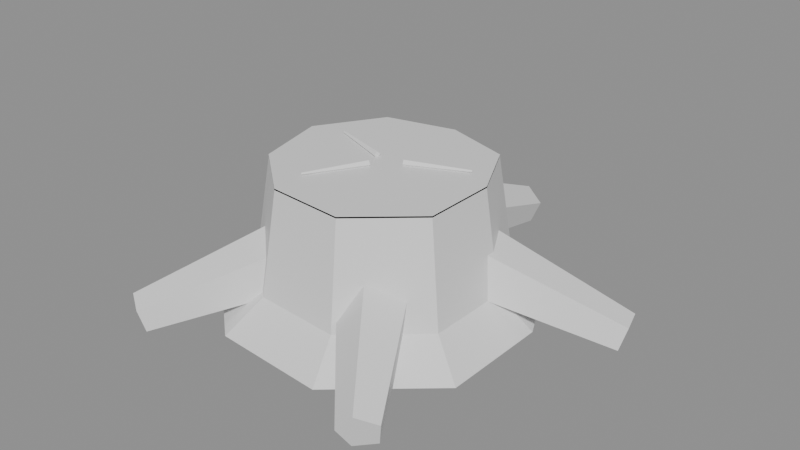 # Source: LowCutStump.blend  (saved by Blender 5.2.44; exported with 4.5.12 LTS)
import bpy
from mathutils import Matrix  # noqa: F401  (used for matrix-valued properties, if any)

bpy.ops.wm.read_factory_settings(use_empty=True)
scene = bpy.context.scene
scene.name = 'Scene'

# ---- materials (node trees are filled in below, after node groups)
mat_alpinetreepalette = bpy.data.materials.new('AlpineTreePalette')
mat_alpinetreepalette.roughness = 0.5

# ---- material node trees
mat_alpinetreepalette.use_nodes = True; mat_alpinetreepalette.node_tree.nodes.clear()
_N = mat_alpinetreepalette.node_tree.nodes; _L = mat_alpinetreepalette.node_tree.links
n0 = _N.new('ShaderNodeBsdfPrincipled'); n0.name = 'Principled BSDF'; n0.location = (-200, 100)
n0.inputs[10].default_value = 0.005
n1 = _N.new('ShaderNodeOutputMaterial'); n1.name = 'Material Output'; n1.location = (200, 100)
n2 = _N.new('ShaderNodeNormalMap'); n2.name = 'Normal Map'; n2.location = (-600, -600)
n2.label = 'Normal/Map'
n2.width = 160
n2.inputs[0].default_value = 0.0
_L.new(n0.outputs[0], n1.inputs[0])
_L.new(n2.outputs[0], n0.inputs[5])
n1.is_active_output = True

# ---- meshes
me_21_low_cut_stump___tree_or_wood_001 = bpy.data.meshes.new('21 Low Cut Stump | Tree or Wood.001')
me_21_low_cut_stump___tree_or_wood_001.from_pydata([(0.6287, 0.05394, -0.1079), (0.4319, 0.05394, -0.51), (0.002924, 0.05394, -0.6451), (-0.4489, 0.05394, -0.5399), (-0.7076, 0.05394, -0.1281), (-0.6019, 0.05394, 0.3439), (-0.2408, 0.05394, 0.6524), (0.2479, 0.05394, 0.6909), (0.6247, 0.05394, 0.3645), (0.482, 0.1749, -0.08274), (0.3311, 0.1749, -0.391), (0.002242, 0.1749, -0.4945), (-0.3441, 0.1749, -0.4139), (-0.5425, 0.1749, -0.0982), (-0.4615, 0.1749, 0.2636), (-0.1846, 0.1749, 0.5001), (0.1901, 0.1749, 0.5297), (0.479, 0.1749, 0.2794), (0.4191, 0.6039, -0.07195), (0.288, 0.6039, -0.34), (0.001949, 0.6039, -0.43), (-0.2992, 0.6039, -0.3599), (-0.4718, 0.6039, -0.08539), (-0.4013, 0.6039, 0.2293), (-0.1605, 0.6039, 0.4349), (0.1653, 0.6039, 0.4606), (0.4165, 0.6039, 0.243), (0.4191, 0.6099, -0.07195), (0.288, 0.6099, -0.34), (0.001949, 0.6099, -0.43), (-0.2992, 0.6099, -0.3599), (-0.4718, 0.6099, -0.08539), (-0.4013, 0.6099, 0.2293), (-0.1605, 0.6099, 0.4349), (0.1653, 0.6099, 0.4606), (0.4165, 0.6099, 0.243), (0.3311, 0.6099, -0.05684), (0.2275, 0.6099, -0.2686), (0.00154, 0.6099, -0.3397), (-0.2364, 0.6099, -0.2843), (-0.3727, 0.6099, -0.06746), (-0.317, 0.6099, 0.1811), (-0.1268, 0.6099, 0.3436), (0.1306, 0.6099, 0.3639), (0.329, 0.6099, 0.192), (0.2557, 0.6099, -0.04389), (0.1757, 0.6099, -0.2074), (0.001189, 0.6099, -0.2623), (-0.1825, 0.6099, -0.2196), (-0.2878, 0.6099, -0.05209), (-0.2448, 0.6099, 0.1398), (-0.09792, 0.6099, 0.2653), (0.1008, 0.6099, 0.281), (0.2541, 0.6099, 0.1482), (0.1341, 0.6099, -0.02302), (0.09214, 0.6099, -0.1088), (0.0006238, 0.6099, -0.1376), (-0.09576, 0.6099, -0.1152), (-0.151, 0.6099, -0.02732), (-0.1284, 0.6099, 0.07336), (-0.05137, 0.6099, 0.1392), (0.05289, 0.6099, 0.1474), (0.1333, 0.6099, 0.07776), (0.8979, 0.0, -0.2855), (0.9364, 0.04783, -0.2099), (0.9562, 0.1387, -0.2388), (0.9299, 0.147, -0.3322), (0.8939, 0.06127, -0.361), (0.1698, 0.1436, -0.06797), (0.2468, 0.2392, 0.08309), (0.2864, 0.4209, 0.02539), (0.2339, 0.4375, -0.1613), (0.1618, 0.2661, -0.219), (0.01368, 0.1582, -0.9899), (-0.06506, 0.1031, -0.9743), (-0.03499, 0.01463, -0.9471), (0.06234, 0.01501, -0.9459), (0.09242, 0.1037, -0.9723), (0.003257, 0.46, -0.2779), (-0.1542, 0.3498, -0.2468), (-0.09407, 0.1728, -0.1925), (0.1006, 0.1736, -0.1899), (0.1607, 0.351, -0.2427), (-0.9396, 0.1578, -0.3115), (-0.9453, 0.09592, -0.2366), (-0.9083, 0.01056, -0.2652), (-0.8797, 0.0197, -0.3578), (-0.899, 0.1107, -0.3864), (-0.2681, 0.4592, -0.07416), (-0.2796, 0.3354, 0.07564), (-0.2056, 0.1647, 0.01842), (-0.1483, 0.183, -0.1667), (-0.187, 0.365, -0.224), (-0.6161, 0.1529, 0.7734), (-0.5365, 0.129, 0.824), (-0.5153, 0.03594, 0.8047), (-0.5819, 0.002335, 0.7421), (-0.6442, 0.0746, 0.7228), (-0.2124, 0.4493, 0.1841), (-0.0531, 0.4015, 0.2853), (-0.01086, 0.2154, 0.2467), (-0.1441, 0.1482, 0.1216), (-0.2686, 0.2928, 0.08296), (0.5182, 0.005619, 0.7895), (0.4902, 0.0849, 0.8385), (0.5541, 0.1559, 0.8198), (0.6215, 0.1206, 0.7592), (0.5993, 0.02767, 0.7404), (0.05561, 0.1548, 0.188), (-0.0003356, 0.3134, 0.2861), (0.1273, 0.4555, 0.2486), (0.2622, 0.3847, 0.1273), (0.2179, 0.1989, 0.08986), (0.06355, 0.6309, -0.02687), (0.06901, 0.6169, -0.01398), (0.06355, 0.6029, -0.02687), (0.0581, 0.6169, -0.03976), (0.3093, 0.6219, -0.1308), (0.3112, 0.6169, -0.1262), (0.3093, 0.6119, -0.1308), (0.3073, 0.6169, -0.1354), (-0.06501, 0.6029, -0.02311), (-0.0697, 0.6169, -0.009923), (-0.06501, 0.6309, -0.02311), (-0.06032, 0.6169, -0.03631), (-0.3164, 0.6119, -0.1125), (-0.3181, 0.6169, -0.1078), (-0.3164, 0.6219, -0.1125), (-0.3147, 0.6169, -0.1172), (-0.03383, 0.6029, 0.06014), (-0.02163, 0.6169, 0.067), (-0.03383, 0.6309, 0.06014), (-0.04603, 0.6169, 0.05328), (-0.1646, 0.6119, 0.2927), (-0.1603, 0.6169, 0.2951), (-0.1646, 0.6219, 0.2927), (-0.169, 0.6169, 0.2902)], [], [(0, 1, 10, 9), (1, 2, 11, 10), (2, 3, 12, 11), (3, 4, 13, 12), (4, 5, 14, 13), (5, 6, 15, 14), (6, 7, 16, 15), (7, 8, 17, 16), (8, 0, 9, 17), (9, 10, 19, 18), (10, 11, 20, 19), (11, 12, 21, 20), (12, 13, 22, 21), (13, 14, 23, 22), (14, 15, 24, 23), (15, 16, 25, 24), (16, 17, 26, 25), (17, 9, 18, 26), (8, 7, 6, 5, 4, 3, 2, 1, 0), (27, 28, 37, 36), (28, 29, 38, 37), (29, 30, 39, 38), (30, 31, 40, 39), (31, 32, 41, 40), (32, 33, 42, 41), (33, 34, 43, 42), (34, 35, 44, 43), (35, 27, 36, 44), (36, 37, 46, 45), (37, 38, 47, 46), (38, 39, 48, 47), (39, 40, 49, 48), (40, 41, 50, 49), (41, 42, 51, 50), (42, 43, 52, 51), (43, 44, 53, 52), (44, 36, 45, 53), (45, 46, 55, 54), (46, 47, 56, 55), (47, 48, 57, 56), (48, 49, 58, 57), (49, 50, 59, 58), (50, 51, 60, 59), (51, 52, 61, 60), (52, 53, 62, 61), (53, 45, 54, 62), (54, 55, 56, 57, 58, 59, 60, 61, 62), (63, 64, 69, 68), (64, 65, 70, 69), (65, 66, 71, 70), (66, 67, 72, 71), (67, 63, 68, 72), (67, 66, 65, 64, 63), (68, 69, 70, 71, 72), (73, 74, 79, 78), (74, 75, 80, 79), (75, 76, 81, 80), (76, 77, 82, 81), (77, 73, 78, 82), (77, 76, 75, 74, 73), (78, 79, 80, 81, 82), (83, 84, 89, 88), (84, 85, 90, 89), (85, 86, 91, 90), (86, 87, 92, 91), (87, 83, 88, 92), (87, 86, 85, 84, 83), (88, 89, 90, 91, 92), (93, 94, 99, 98), (94, 95, 100, 99), (95, 96, 101, 100), (96, 97, 102, 101), (97, 93, 98, 102), (97, 96, 95, 94, 93), (98, 99, 100, 101, 102), (103, 104, 109, 108), (104, 105, 110, 109), (105, 106, 111, 110), (106, 107, 112, 111), (107, 103, 108, 112), (107, 106, 105, 104, 103), (108, 109, 110, 111, 112), (113, 114, 118, 117), (114, 115, 119, 118), (115, 116, 120, 119), (116, 113, 117, 120), (116, 115, 114, 113), (117, 118, 119, 120), (121, 122, 126, 125), (122, 123, 127, 126), (123, 124, 128, 127), (124, 121, 125, 128), (124, 123, 122, 121), (125, 126, 127, 128), (129, 130, 134, 133), (130, 131, 135, 134), (131, 132, 136, 135), (132, 129, 133, 136), (132, 131, 130, 129), (133, 134, 135, 136)])
_uv = me_21_low_cut_stump___tree_or_wood_001.uv_layers.new(name='PaletteUV')
_uv.uv.foreach_set('vector', [0.1562, 0.5, 0.1562, 0.5, 0.1562, 0.5, 0.1562, 0.5, 0.03125, 0.5, 0.03125, 0.5, 0.03125, 0.5, 0.03125, 0.5, 0.1562, 0.5, 0.1562, 0.5, 0.1562, 0.5, 0.1562, 0.5, 0.1562, 0.5, 0.1562, 0.5, 0.1562, 0.5, 0.1562, 0.5, 0.1562, 0.5, 0.1562, 0.5, 0.1562, 0.5, 0.1562, 0.5, 0.03125, 0.5, 0.03125, 0.5, 0.03125, 0.5, 0.03125, 0.5, 0.1562, 0.5, 0.1562, 0.5, 0.1562, 0.5, 0.1562, 0.5, 0.1562, 0.5, 0.1562, 0.5, 0.1562, 0.5, 0.1562, 0.5, 0.1562, 0.5, 0.1562, 0.5, 0.1562, 0.5, 0.1562, 0.5, 0.03125, 0.5, 0.03125, 0.5, 0.03125, 0.5, 0.03125, 0.5, 0.1562, 0.5, 0.1562, 0.5, 0.1562, 0.5, 0.1562, 0.5, 0.1562, 0.5, 0.1562, 0.5, 0.1562, 0.5, 0.1562, 0.5, 0.1562, 0.5, 0.1562, 0.5, 0.1562, 0.5, 0.1562, 0.5, 0.03125, 0.5, 0.03125, 0.5, 0.03125, 0.5, 0.03125, 0.5, 0.1562, 0.5, 0.1562, 0.5, 0.1562, 0.5, 0.1562, 0.5, 0.1562, 0.5, 0.1562, 0.5, 0.1562, 0.5, 0.1562, 0.5, 0.1562, 0.5, 0.1562, 0.5, 0.1562, 0.5, 0.1562, 0.5, 0.03125, 0.5, 0.03125, 0.5, 0.03125, 0.5, 0.03125, 0.5, 0.1562, 0.5, 0.1562, 0.5, 0.1562, 0.5, 0.1562, 0.5, 0.1562, 0.5, 0.1562, 0.5, 0.1562, 0.5, 0.1562, 0.5, 0.1562, 0.5, 0.2812, 0.5, 0.2812, 0.5, 0.2812, 0.5, 0.2812, 0.5, 0.2812, 0.5, 0.2812, 0.5, 0.2812, 0.5, 0.2812, 0.5, 0.2812, 0.5, 0.2812, 0.5, 0.2812, 0.5, 0.2812, 0.5, 0.2812, 0.5, 0.2812, 0.5, 0.2812, 0.5, 0.2812, 0.5, 0.2812, 0.5, 0.2812, 0.5, 0.2812, 0.5, 0.2812, 0.5, 0.2812, 0.5, 0.2812, 0.5, 0.2812, 0.5, 0.2812, 0.5, 0.2812, 0.5, 0.2812, 0.5, 0.2812, 0.5, 0.2812, 0.5, 0.2812, 0.5, 0.2812, 0.5, 0.2812, 0.5, 0.2812, 0.5, 0.2812, 0.5, 0.2812, 0.5, 0.2812, 0.5, 0.2812, 0.5, 0.2188, 0.5, 0.2188, 0.5, 0.2188, 0.5, 0.2188, 0.5, 0.2188, 0.5, 0.2188, 0.5, 0.2188, 0.5, 0.2188, 0.5, 0.2188, 0.5, 0.2188, 0.5, 0.2188, 0.5, 0.2188, 0.5, 0.2188, 0.5, 0.2188, 0.5, 0.2188, 0.5, 0.2188, 0.5, 0.2188, 0.5, 0.2188, 0.5, 0.2188, 0.5, 0.2188, 0.5, 0.2188, 0.5, 0.2188, 0.5, 0.2188, 0.5, 0.2188, 0.5, 0.2188, 0.5, 0.2188, 0.5, 0.2188, 0.5, 0.2188, 0.5, 0.2188, 0.5, 0.2188, 0.5, 0.2188, 0.5, 0.2188, 0.5, 0.2188, 0.5, 0.2188, 0.5, 0.2188, 0.5, 0.2188, 0.5, 0.2812, 0.5, 0.2812, 0.5, 0.2812, 0.5, 0.2812, 0.5, 0.2812, 0.5, 0.2812, 0.5, 0.2812, 0.5, 0.2812, 0.5, 0.2812, 0.5, 0.2812, 0.5, 0.2812, 0.5, 0.2812, 0.5, 0.2812, 0.5, 0.2812, 0.5, 0.2812, 0.5, 0.2812, 0.5, 0.2812, 0.5, 0.2812, 0.5, 0.2812, 0.5, 0.2812, 0.5, 0.2812, 0.5, 0.2812, 0.5, 0.2812, 0.5, 0.2812, 0.5, 0.2812, 0.5, 0.2812, 0.5, 0.2812, 0.5, 0.2812, 0.5, 0.2812, 0.5, 0.2812, 0.5, 0.2812, 0.5, 0.2812, 0.5, 0.2812, 0.5, 0.2812, 0.5, 0.2812, 0.5, 0.2812, 0.5, 0.2812, 0.5, 0.2812, 0.5, 0.2812, 0.5, 0.2812, 0.5, 0.2812, 0.5, 0.2812, 0.5, 0.2812, 0.5, 0.2812, 0.5, 0.2812, 0.5, 0.1562, 0.5, 0.1562, 0.5, 0.1562, 0.5, 0.1562, 0.5, 0.1562, 0.5, 0.1562, 0.5, 0.1562, 0.5, 0.1562, 0.5, 0.1562, 0.5, 0.1562, 0.5, 0.1562, 0.5, 0.1562, 0.5, 0.1562, 0.5, 0.1562, 0.5, 0.1562, 0.5, 0.1562, 0.5, 0.1562, 0.5, 0.1562, 0.5, 0.1562, 0.5, 0.1562, 0.5, 0.1562, 0.5, 0.1562, 0.5, 0.1562, 0.5, 0.1562, 0.5, 0.1562, 0.5, 0.1562, 0.5, 0.1562, 0.5, 0.1562, 0.5, 0.1562, 0.5, 0.1562, 0.5, 0.1562, 0.5, 0.1562, 0.5, 0.1562, 0.5, 0.1562, 0.5, 0.1562, 0.5, 0.1562, 0.5, 0.1562, 0.5, 0.1562, 0.5, 0.1562, 0.5, 0.1562, 0.5, 0.1562, 0.5, 0.1562, 0.5, 0.1562, 0.5, 0.1562, 0.5, 0.1562, 0.5, 0.1562, 0.5, 0.1562, 0.5, 0.1562, 0.5, 0.1562, 0.5, 0.1562, 0.5, 0.1562, 0.5, 0.1562, 0.5, 0.1562, 0.5, 0.1562, 0.5, 0.1562, 0.5, 0.1562, 0.5, 0.1562, 0.5, 0.1562, 0.5, 0.1562, 0.5, 0.1562, 0.5, 0.1562, 0.5, 0.1562, 0.5, 0.1562, 0.5, 0.1562, 0.5, 0.1562, 0.5, 0.1562, 0.5, 0.1562, 0.5, 0.1562, 0.5, 0.1562, 0.5, 0.1562, 0.5, 0.1562, 0.5, 0.1562, 0.5, 0.1562, 0.5, 0.1562, 0.5, 0.1562, 0.5, 0.1562, 0.5, 0.1562, 0.5, 0.1562, 0.5, 0.1562, 0.5, 0.1562, 0.5, 0.1562, 0.5, 0.1562, 0.5, 0.1562, 0.5, 0.1562, 0.5, 0.1562, 0.5, 0.1562, 0.5, 0.1562, 0.5, 0.1562, 0.5, 0.1562, 0.5, 0.1562, 0.5, 0.1562, 0.5, 0.1562, 0.5, 0.1562, 0.5, 0.1562, 0.5, 0.1562, 0.5, 0.1562, 0.5, 0.1562, 0.5, 0.1562, 0.5, 0.1562, 0.5, 0.1562, 0.5, 0.1562, 0.5, 0.1562, 0.5, 0.1562, 0.5, 0.1562, 0.5, 0.1562, 0.5, 0.1562, 0.5, 0.1562, 0.5, 0.1562, 0.5, 0.1562, 0.5, 0.1562, 0.5, 0.1562, 0.5, 0.1562, 0.5, 0.1562, 0.5, 0.1562, 0.5, 0.1562, 0.5, 0.1562, 0.5, 0.1562, 0.5, 0.1562, 0.5, 0.1562, 0.5, 0.1562, 0.5, 0.1562, 0.5, 0.1562, 0.5, 0.1562, 0.5, 0.1562, 0.5, 0.1562, 0.5, 0.1562, 0.5, 0.1562, 0.5, 0.1562, 0.5, 0.1562, 0.5, 0.1562, 0.5, 0.1562, 0.5, 0.1562, 0.5, 0.1562, 0.5, 0.1562, 0.5, 0.1562, 0.5, 0.1562, 0.5, 0.1562, 0.5, 0.1562, 0.5, 0.1562, 0.5, 0.1562, 0.5, 0.1562, 0.5, 0.1562, 0.5, 0.1562, 0.5, 0.1562, 0.5, 0.1562, 0.5, 0.1562, 0.5, 0.1562, 0.5, 0.1562, 0.5, 0.1562, 0.5, 0.1562, 0.5, 0.09375, 0.5, 0.09375, 0.5, 0.09375, 0.5, 0.09375, 0.5, 0.09375, 0.5, 0.09375, 0.5, 0.09375, 0.5, 0.09375, 0.5, 0.09375, 0.5, 0.09375, 0.5, 0.09375, 0.5, 0.09375, 0.5, 0.09375, 0.5, 0.09375, 0.5, 0.09375, 0.5, 0.09375, 0.5, 0.09375, 0.5, 0.09375, 0.5, 0.09375, 0.5, 0.09375, 0.5, 0.09375, 0.5, 0.09375, 0.5, 0.09375, 0.5, 0.09375, 0.5, 0.09375, 0.5, 0.09375, 0.5, 0.09375, 0.5, 0.09375, 0.5, 0.09375, 0.5, 0.09375, 0.5, 0.09375, 0.5, 0.09375, 0.5, 0.09375, 0.5, 0.09375, 0.5, 0.09375, 0.5, 0.09375, 0.5, 0.09375, 0.5, 0.09375, 0.5, 0.09375, 0.5, 0.09375, 0.5, 0.09375, 0.5, 0.09375, 0.5, 0.09375, 0.5, 0.09375, 0.5, 0.09375, 0.5, 0.09375, 0.5, 0.09375, 0.5, 0.09375, 0.5, 0.09375, 0.5, 0.09375, 0.5, 0.09375, 0.5, 0.09375, 0.5, 0.09375, 0.5, 0.09375, 0.5, 0.09375, 0.5, 0.09375, 0.5, 0.09375, 0.5, 0.09375, 0.5, 0.09375, 0.5, 0.09375, 0.5, 0.09375, 0.5, 0.09375, 0.5, 0.09375, 0.5, 0.09375, 0.5, 0.09375, 0.5, 0.09375, 0.5, 0.09375, 0.5, 0.09375, 0.5, 0.09375, 0.5, 0.09375, 0.5, 0.09375, 0.5, 0.09375, 0.5])
me_21_low_cut_stump___tree_or_wood_001.materials.append(mat_alpinetreepalette)
me_21_low_cut_stump___tree_or_wood_001.update()
me_21_low_cut_stump___tree_or_wood_001.normals_split_custom_set([tuple(v) for v in zip(*[iter([0.5806, 0.763, -0.2841, 0.5806, 0.763, -0.2841, 0.5806, 0.763, -0.2841, 0.5806, 0.763, -0.2841, 0.1933, 0.7651, -0.6142, 0.1933, 0.7651, -0.6142, 0.1933, 0.7651, -0.6142, 0.1933, 0.7651, -0.6142, -0.1444, 0.7709, -0.6204, -0.1444, 0.7709, -0.6204, -0.1444, 0.7709, -0.6204, -0.1444, 0.7709, -0.6204, -0.5196, 0.7896, -0.3265, -0.5196, 0.7896, -0.3265, -0.5196, 0.7896, -0.3265, -0.5196, 0.7896, -0.3265, -0.6015, 0.7875, 0.1347, -0.6015, 0.7875, 0.1347, -0.6015, 0.7875, 0.1347, -0.6015, 0.7875, 0.1347, -0.4041, 0.7828, 0.4731, -0.4041, 0.7828, 0.4731, -0.4041, 0.7828, 0.4731, -0.4041, 0.7828, 0.4731, -0.0482, 0.7905, 0.6106, -0.0482, 0.7905, 0.6106, -0.0482, 0.7905, 0.6106, -0.0482, 0.7905, 0.6106, 0.3954, 0.7971, 0.4564, 0.3954, 0.7971, 0.4564, 0.3954, 0.7971, 0.4564, 0.3954, 0.7971, 0.4564, 0.6368, 0.771, 0.005351, 0.6368, 0.771, 0.005351, 0.6368, 0.771, 0.005351, 0.6368, 0.771, 0.005351, 0.8892, 0.1413, -0.4352, 0.8892, 0.1413, -0.4352, 0.8892, 0.1413, -0.4352, 0.8892, 0.1413, -0.4352, 0.2972, 0.1422, -0.9442, 0.2972, 0.1422, -0.9442, 0.2972, 0.1422, -0.9442, 0.2972, 0.1422, -0.9442, -0.2243, 0.1448, -0.9637, -0.2243, 0.1448, -0.9637, -0.2243, 0.1448, -0.9637, -0.2243, 0.1448, -0.9637, -0.8367, 0.1537, -0.5257, -0.8367, 0.1537, -0.5257, -0.8367, 0.1537, -0.5257, -0.8367, 0.1537, -0.5257, -0.9644, 0.1526, 0.216, -0.9644, 0.1526, 0.216, -0.9644, 0.1526, 0.216, -0.9644, 0.1526, 0.216, -0.6421, 0.1504, 0.7517, -0.6421, 0.1504, 0.7517, -0.6421, 0.1504, 0.7517, -0.6421, 0.1504, 0.7517, -0.07776, 0.1541, 0.985, -0.07776, 0.1541, 0.985, -0.07776, 0.1541, 0.985, -0.07776, 0.1541, 0.985, 0.6466, 0.1576, 0.7464, 0.6466, 0.1576, 0.7464, 0.6466, 0.1576, 0.7464, 0.6466, 0.1576, 0.7464, 0.9894, 0.1448, 0.008314, 0.9894, 0.1448, 0.008314, 0.9894, 0.1448, 0.008314, 0.9894, 0.1448, 0.008314, 0.0, -1.0, -2.022e-09, 0.0, -1.0, -2.022e-09, 0.0, -1.0, -2.022e-09, 0.0, -1.0, -2.022e-09, 0.0, -1.0, -2.022e-09, 0.0, -1.0, -2.022e-09, 0.0, -1.0, -2.022e-09, 0.0, -1.0, -2.022e-09, 0.0, -1.0, -2.022e-09, 0.0, 1.0, 0.0, 0.0, 1.0, 0.0, 0.0, 1.0, 0.0, 0.0, 1.0, 0.0, 0.0, 1.0, 6.437e-07, 0.0, 1.0, 6.437e-07, 0.0, 1.0, 6.437e-07, 0.0, 1.0, 6.437e-07, 0.0, 1.0, 0.0, 0.0, 1.0, 0.0, 0.0, 1.0, 0.0, 0.0, 1.0, 0.0, 0.0, 1.0, -2.748e-07, 0.0, 1.0, -2.748e-07, 0.0, 1.0, -2.748e-07, 0.0, 1.0, -2.748e-07, 0.0, 1.0, 1.392e-07, 0.0, 1.0, 1.392e-07, 0.0, 1.0, 1.392e-07, 0.0, 1.0, 1.392e-07, 0.0, 1.0, 0.0, 0.0, 1.0, 0.0, 0.0, 1.0, 0.0, 0.0, 1.0, 0.0, 0.0, 1.0, 0.0, 0.0, 1.0, 0.0, 0.0, 1.0, 0.0, 0.0, 1.0, 0.0, 0.0, 1.0, -2.613e-07, 0.0, 1.0, -2.613e-07, 0.0, 1.0, -2.613e-07, 0.0, 1.0, -2.613e-07, 0.0, 1.0, 8.458e-08, 0.0, 1.0, 8.458e-08, 0.0, 1.0, 8.458e-08, 0.0, 1.0, 8.458e-08, 0.0, 1.0, 0.0, 0.0, 1.0, 0.0, 0.0, 1.0, 0.0, 0.0, 1.0, 0.0, 0.0, 1.0, 0.0, 0.0, 1.0, 0.0, 0.0, 1.0, 0.0, 0.0, 1.0, 0.0, 0.0, 1.0, -9.14e-07, 0.0, 1.0, -9.14e-07, 0.0, 1.0, -9.14e-07, 0.0, 1.0, -9.14e-07, 0.0, 1.0, -4.099e-07, 0.0, 1.0, -4.099e-07, 0.0, 1.0, -4.099e-07, 0.0, 1.0, -4.099e-07, 0.0, 1.0, 0.0, 0.0, 1.0, 0.0, 0.0, 1.0, 0.0, 0.0, 1.0, 0.0, 0.0, 1.0, 0.0, 0.0, 1.0, 0.0, 0.0, 1.0, 0.0, 0.0, 1.0, 0.0, 0.0, 1.0, -4.055e-07, 0.0, 1.0, -4.055e-07, 0.0, 1.0, -4.055e-07, 0.0, 1.0, -4.055e-07, 0.0, 1.0, 3.898e-07, 0.0, 1.0, 3.898e-07, 0.0, 1.0, 3.898e-07, 0.0, 1.0, 3.898e-07, 0.0, 1.0, -2.313e-07, 0.0, 1.0, -2.313e-07, 0.0, 1.0, -2.313e-07, 0.0, 1.0, -2.313e-07, 0.0, 1.0, -1.134e-07, 0.0, 1.0, -1.134e-07, 0.0, 1.0, -1.134e-07, 0.0, 1.0, -1.134e-07, 0.0, 1.0, -4.486e-07, 0.0, 1.0, -4.486e-07, 0.0, 1.0, -4.486e-07, 0.0, 1.0, -4.486e-07, 0.0, 1.0, 4.27e-07, 0.0, 1.0, 4.27e-07, 0.0, 1.0, 4.27e-07, 0.0, 1.0, 4.27e-07, 0.0, 1.0, 5.746e-07, 0.0, 1.0, 5.746e-07, 0.0, 1.0, 5.746e-07, 0.0, 1.0, 5.746e-07, 0.0, 1.0, 0.0, 0.0, 1.0, 0.0, 0.0, 1.0, 0.0, 0.0, 1.0, 0.0, 0.0, 1.0, -6.018e-07, 0.0, 1.0, -6.018e-07, 0.0, 1.0, -6.018e-07, 0.0, 1.0, -6.018e-07, 0.0, 1.0, -3.789e-07, 0.0, 1.0, -3.789e-07, 0.0, 1.0, -3.789e-07, 0.0, 1.0, -3.789e-07, 0.0, 1.0, -3.643e-07, 0.0, 1.0, -3.643e-07, 0.0, 1.0, -3.643e-07, 0.0, 1.0, -3.643e-07, 0.0, 1.0, -9.824e-08, 0.0, 1.0, -9.824e-08, 0.0, 1.0, -9.824e-08, 0.0, 1.0, -9.824e-08, 0.0, 1.0, 2.37e-07, 0.0, 1.0, 2.37e-07, 0.0, 1.0, 2.37e-07, 0.0, 1.0, 2.37e-07, 0.0, 1.0, 2.37e-07, 0.0, 1.0, 2.37e-07, 0.0, 1.0, 2.37e-07, 0.0, 1.0, 2.37e-07, 0.0, 1.0, 2.37e-07, -0.005865, -0.8435, 0.5371, -0.005865, -0.8435, 0.5371, -0.005865, -0.8435, 0.5371, -0.005865, -0.8435, 0.5371, 0.4278, 0.1875, 0.8842, 0.4278, 0.1875, 0.8842, 0.4278, 0.1875, 0.8842, 0.4278, 0.1875, 0.8842, 0.3799, 0.9247, -0.02455, 0.3799, 0.9247, -0.02455, 0.3799, 0.9247, -0.02455, 0.3799, 0.9247, -0.02455, -0.08328, 0.3493, -0.9333, -0.08328, 0.3493, -0.9333, -0.08328, 0.3493, -0.9333, -0.08328, 0.3493, -0.9333, -0.3217, -0.7436, -0.5862, -0.3217, -0.7436, -0.5862, -0.3217, -0.7436, -0.5862, -0.3217, -0.7436, -0.5862, 0.9145, -0.2894, -0.2829, 0.9145, -0.2894, -0.2829, 0.9145, -0.2894, -0.2829, 0.9145, -0.2894, -0.2829, 0.9145, -0.2894, -0.2829, -0.9145, 0.2894, 0.2829, -0.9145, 0.2894, 0.2829, -0.9145, 0.2894, 0.2829, -0.9145, 0.2894, 0.2829, -0.9145, 0.2894, 0.2829, -0.5843, 0.7441, -0.3239, -0.5843, 0.7441, -0.3239, -0.5843, 0.7441, -0.3239, -0.5843, 0.7441, -0.3239, -0.9462, -0.3235, -0.006269, -0.9462, -0.3235, -0.006269, -0.9462, -0.3235, -0.006269, -0.9462, -0.3235, -0.006269, 0.001176, -0.9787, 0.2052, 0.001176, -0.9787, 0.2052, 0.001176, -0.9787, 0.2052, 0.001176, -0.9787, 0.2052, 0.9486, -0.3161, 0.01831, 0.9486, -0.3161, 0.01831, 0.9486, -0.3161, 0.01831, 0.9486, -0.3161, 0.01831, 0.5867, 0.7487, -0.3087, 0.5867, 0.7487, -0.3087, 0.5867, 0.7487, -0.3087, 0.5867, 0.7487, -0.3087, 0.01355, -0.2894, -0.9571, 0.01355, -0.2894, -0.9571, 0.01355, -0.2894, -0.9571, 0.01355, -0.2894, -0.9571, 0.01355, -0.2894, -0.9571, -0.01355, 0.2894, 0.9571, -0.01355, 0.2894, 0.9571, -0.01355, 0.2894, 0.9571, -0.01355, 0.2894, 0.9571, -0.01355, 0.2894, 0.9571, -0.496, 0.6877, 0.5302, -0.496, 0.6877, 0.5302, -0.496, 0.6877, 0.5302, -0.496, 0.6877, 0.5302, -0.2636, -0.4073, 0.8744, -0.2636, -0.4073, 0.8744, -0.2636, -0.4073, 0.8744, -0.2636, -0.4073, 0.8744, 0.2244, -0.9741, -0.02679, 0.2244, -0.9741, -0.02679, 0.2244, -0.9741, -0.02679, 0.2244, -0.9741, -0.02679, 0.2936, -0.2294, -0.928, 0.2936, -0.2294, -0.928, 0.2936, -0.2294, -0.928, 0.2936, -0.2294, -0.928, -0.1517, 0.7976, -0.5838, -0.1517, 0.7976, -0.5838, -0.1517, 0.7976, -0.5838, -0.1517, 0.7976, -0.5838, -0.9061, -0.2894, -0.3087, -0.9061, -0.2894, -0.3087, -0.9061, -0.2894, -0.3087, -0.9061, -0.2894, -0.3087, -0.9061, -0.2894, -0.3087, 0.9061, 0.2894, 0.3087, 0.9061, 0.2894, 0.3087, 0.9061, 0.2894, 0.3087, 0.9061, 0.2894, 0.3087, 0.9061, 0.2894, 0.3087, -0.01218, 0.8966, 0.4427, -0.01218, 0.8966, 0.4427, -0.01218, 0.8966, 0.4427, -0.01218, 0.8966, 0.4427, 0.7372, 0.02711, 0.6752, 0.7372, 0.02711, 0.6752, 0.7372, 0.02711, 0.6752, 0.7372, 0.02711, 0.6752, 0.399, -0.9145, 0.06651, 0.399, -0.9145, 0.06651, 0.399, -0.9145, 0.06651, 0.399, -0.9145, 0.06651, -0.5594, -0.627, -0.5422, -0.5594, -0.627, -0.5422, -0.5594, -0.627, -0.5422, -0.5594, -0.627, -0.5422, -0.8135, 0.4923, -0.3097, -0.8135, 0.4923, -0.3097, -0.8135, 0.4923, -0.3097, -0.8135, 0.4923, -0.3097, -0.5735, -0.2894, 0.7664, -0.5735, -0.2894, 0.7664, -0.5735, -0.2894, 0.7664, -0.5735, -0.2894, 0.7664, -0.5735, -0.2894, 0.7664, 0.5735, 0.2894, -0.7664, 0.5735, 0.2894, -0.7664, 0.5735, 0.2894, -0.7664, 0.5735, 0.2894, -0.7664, 0.5735, 0.2894, -0.7664, -0.7322, -0.526, 0.4327, -0.7322, -0.526, 0.4327, -0.7322, -0.526, 0.4327, -0.7322, -0.526, 0.4327, -0.4655, 0.5918, 0.6581, -0.4655, 0.5918, 0.6581, -0.4655, 0.5918, 0.6581, -0.4655, 0.5918, 0.6581, 0.5107, 0.8571, 0.0679, 0.5107, 0.8571, 0.0679, 0.5107, 0.8571, 0.0679, 0.5107, 0.8571, 0.0679, 0.8473, -0.09683, -0.5223, 0.8473, -0.09683, -0.5223, 0.8473, -0.09683, -0.5223, 0.8473, -0.09683, -0.5223, 0.07912, -0.9516, -0.2969, 0.07912, -0.9516, -0.2969, 0.07912, -0.9516, -0.2969, 0.07912, -0.9516, -0.2969, 0.5516, -0.2894, 0.7823, 0.5516, -0.2894, 0.7823, 0.5516, -0.2894, 0.7823, 0.5516, -0.2894, 0.7823, 0.5516, -0.2894, 0.7823, -0.5516, 0.2894, -0.7823, -0.5516, 0.2894, -0.7823, -0.5516, 0.2894, -0.7823, -0.5516, 0.2894, -0.7823, -0.5516, 0.2894, -0.7823, 0.2972, 0.7069, 0.6418, 0.2972, 0.7069, 0.6418, 0.2972, 0.7069, 0.6418, 0.2972, 0.7069, 0.6418, 0.2972, -0.7069, 0.6418, 0.2972, -0.7069, 0.6418, 0.2972, -0.7069, 0.6418, 0.2972, -0.7069, 0.6418, -0.2533, -0.7069, -0.6604, -0.2533, -0.7069, -0.6604, -0.2533, -0.7069, -0.6604, -0.2533, -0.7069, -0.6604, -0.2533, 0.7069, -0.6604, -0.2533, 0.7069, -0.6604, -0.2533, 0.7069, -0.6604, -0.2533, 0.7069, -0.6604, -0.9211, 0.0, 0.3894, -0.9211, 0.0, 0.3894, -0.9211, 0.0, 0.3894, -0.9211, 0.0, 0.3894, 0.9211, 0.0, -0.3894, 0.9211, 0.0, -0.3894, 0.9211, 0.0, -0.3894, 0.9211, 0.0, -0.3894, -0.2593, -0.7069, 0.6581, -0.2593, -0.7069, 0.6581, -0.2593, -0.7069, 0.6581, -0.2593, -0.7069, 0.6581, -0.2593, 0.7069, 0.6581, -0.2593, 0.7069, 0.6581, -0.2593, 0.7069, 0.6581, -0.2593, 0.7069, 0.6581, 0.2143, 0.7069, -0.6741, 0.2143, 0.7069, -0.6741, 0.2143, 0.7069, -0.6741, 0.2143, 0.7069, -0.6741, 0.2143, -0.7069, -0.6741, 0.2143, -0.7069, -0.6741, 0.2143, -0.7069, -0.6741, 0.2143, -0.7069, -0.6741, 0.9422, 0.0, 0.335, 0.9422, 0.0, 0.335, 0.9422, 0.0, 0.335, 0.9422, 0.0, 0.335, -0.9422, 2.328e-06, -0.335, -0.9422, 2.328e-06, -0.335, -0.9422, 2.328e-06, -0.335, -0.9422, 2.328e-06, -0.335, 0.6044, -0.7069, 0.3674, 0.6044, -0.7069, 0.3674, 0.6044, -0.7069, 0.3674, 0.6044, -0.7069, 0.3674, 0.6044, 0.7069, 0.3674, 0.6044, 0.7069, 0.3674, 0.6044, 0.7069, 0.3674, 0.6044, 0.7069, 0.3674, -0.6278, 0.7069, -0.3258, -0.6278, 0.7069, -0.3258, -0.6278, 0.7069, -0.3258, -0.6278, 0.7069, -0.3258, -0.6278, -0.7069, -0.3258, -0.6278, -0.7069, -0.3258, -0.6278, -0.7069, -0.3258, -0.6278, -0.7069, -0.3258, 0.4903, 0.0, -0.8716, 0.4903, 0.0, -0.8716, 0.4903, 0.0, -0.8716, 0.4903, 0.0, -0.8716, -0.4903, 0.0, 0.8716, -0.4903, 0.0, 0.8716, -0.4903, 0.0, 0.8716, -0.4903, 0.0, 0.8716])] * 3)])

# ---- objects
ob_basisx = bpy.data.objects.new('BasisX', None)
ob_basisy = bpy.data.objects.new('BasisY', None)
ob_basisz = bpy.data.objects.new('BasisZ', None)
ob_treewood = bpy.data.objects.new('TreeWood', me_21_low_cut_stump___tree_or_wood_001)

# ---- transforms, parenting, visibility, modifiers, constraints
ob_basisx.location = (1.0, 0.0, 0.0)
ob_basisx.rotation_euler = (1.571, -0.0, 0.0)
ob_basisx.color = (0.8, 0.8, 0.8, 1.0)
ob_basisy.location = (0.0, 1.0, 0.0)
ob_basisy.rotation_euler = (1.571, -0.0, 0.0)
ob_basisy.color = (0.8, 0.8, 0.8, 1.0)
ob_basisz.location = (0.0, 0.0, 1.0)
ob_basisz.rotation_euler = (1.571, -0.0, 0.0)
ob_basisz.color = (0.8, 0.8, 0.8, 1.0)
ob_treewood.location = (0.0, 0.0, 0.0)
ob_treewood.rotation_euler = (1.571, -0.0, 0.0)
ob_treewood.color = (0.8, 0.8, 0.8, 1.0)

# ---- collection membership
scene.collection.objects.link(ob_basisx)
scene.collection.objects.link(ob_basisy)
scene.collection.objects.link(ob_basisz)
scene.collection.objects.link(ob_treewood)

# ---- scene / render settings (as saved in the file)
scene.frame_start = 1; scene.frame_end = 250; scene.frame_set(1)
scene.render.engine = 'BLENDER_EEVEE_NEXT'
scene.render.bake_bias = 0.0
scene.render.bake_samples = 0
scene.render.compositor_device = 'GPU'
scene.eevee.use_volume_custom_range = False
scene.eevee.fast_gi_thickness_near = 0.1
scene.eevee.fast_gi_thickness_far = 0.0
scene.eevee.ray_tracing_options.screen_trace_thickness = 0.1
bpy.context.view_layer.update()

# ---- added for rendering (the .blend has no active camera and no usable light): camera, sun + grey world if the file has none
cam_auto = bpy.data.cameras.new('AutoCamera')
cam_auto.lens = 50.0
cam_auto.sensor_width = 36.0
cam_auto.clip_end = 1000.0
ob_auto_camera = bpy.data.objects.new('AutoCamera', cam_auto)
scene.collection.objects.link(ob_auto_camera)
ob_auto_camera.location = (2.51497, -2.93578, 2.32311)
ob_auto_camera.rotation_euler = (1.09748, -7.21219e-08, 0.694738)
scene.camera = ob_auto_camera
light_auto_sun = bpy.data.lights.new('AutoSun', 'SUN')
light_auto_sun.energy = 3.0
light_auto_sun.angle = 0.0523599
ob_auto_sun = bpy.data.objects.new('AutoSun', light_auto_sun)
scene.collection.objects.link(ob_auto_sun)
ob_auto_sun.rotation_euler = (0.872665, 0.174533, 0.523599)
if scene.world is None:
    world_auto = bpy.data.worlds.new('AutoWorld')
    world_auto.color = (0.3, 0.3, 0.3)
    scene.world = world_auto
bpy.context.view_layer.update()
